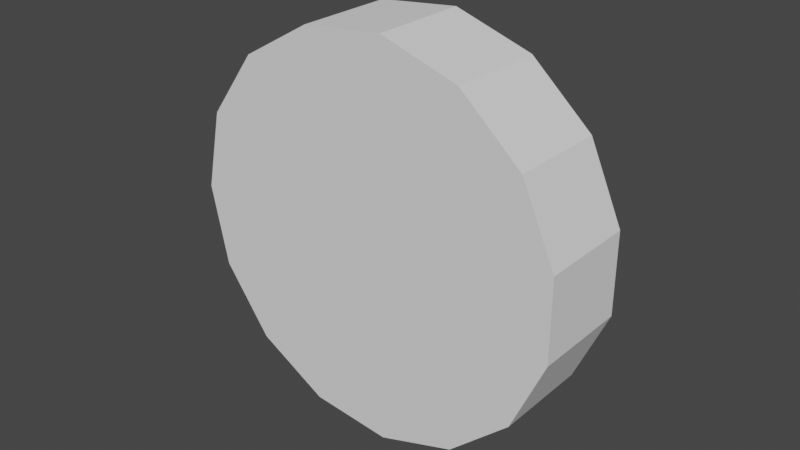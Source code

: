 # Source: Wheel.blend  (saved by Blender 2.93.20; exported with 4.5.12 LTS)
import bpy
from mathutils import Matrix  # noqa: F401  (used for matrix-valued properties, if any)

bpy.ops.wm.read_factory_settings(use_empty=True)
scene = bpy.context.scene
scene.name = 'Scene'

# ---- collections
col_collection = bpy.data.collections.new('Collection'); scene.collection.children.link(col_collection)

# ---- world
world_world = bpy.data.worlds.new('World'); scene.world = world_world
world_world.use_nodes = True; world_world.node_tree.nodes.clear()
_N = world_world.node_tree.nodes; _L = world_world.node_tree.links
n0 = _N.new('ShaderNodeOutputWorld'); n0.name = 'World Output'; n0.location = (300, 300)
n1 = _N.new('ShaderNodeBackground'); n1.name = 'Background'; n1.location = (10, 300)
n1.inputs[0].default_value = (0.05088, 0.05088, 0.05088, 1.0)
_L.new(n1.outputs[0], n0.inputs[0])
n0.is_active_output = True
world_world.color = (0.05088, 0.05088, 0.05088)
world_world.use_sun_shadow = False
world_world.sun_shadow_jitter_overblur = 0.0

# ---- meshes
me_cylinder_004 = bpy.data.meshes.new('Cylinder.004')
me_cylinder_004.from_pydata([(0.0, 2.0, -0.5), (0.0, 2.0, 0.5), (0.8135, 1.827, -0.5), (0.8135, 1.827, 0.5), (1.486, 1.338, -0.5), (1.486, 1.338, 0.5), (1.902, 0.618, -0.5), (1.902, 0.618, 0.5), (1.989, -0.2091, -0.5), (1.989, -0.2091, 0.5), (1.732, -1.0, -0.5), (1.732, -1.0, 0.5), (1.176, -1.618, -0.5), (1.176, -1.618, 0.5), (0.4158, -1.956, -0.5), (0.4158, -1.956, 0.5), (-0.4158, -1.956, -0.5), (-0.4158, -1.956, 0.5), (-1.176, -1.618, -0.5), (-1.176, -1.618, 0.5), (-1.732, -1.0, -0.5), (-1.732, -1.0, 0.5), (-1.989, -0.2091, -0.5), (-1.989, -0.2091, 0.5), (-1.902, 0.618, -0.5), (-1.902, 0.618, 0.5), (-1.486, 1.338, -0.5), (-1.486, 1.338, 0.5), (-0.8135, 1.827, -0.5), (-0.8135, 1.827, 0.5)], [], [(0, 1, 3, 2), (2, 3, 5, 4), (4, 5, 7, 6), (6, 7, 9, 8), (8, 9, 11, 10), (10, 11, 13, 12), (12, 13, 15, 14), (14, 15, 17, 16), (16, 17, 19, 18), (18, 19, 21, 20), (20, 21, 23, 22), (22, 23, 25, 24), (24, 25, 27, 26), (3, 1, 29, 27, 25, 23, 21, 19, 17, 15, 13, 11, 9, 7, 5), (26, 27, 29, 28), (28, 29, 1, 0), (0, 2, 4, 6, 8, 10, 12, 14, 16, 18, 20, 22, 24, 26, 28)])
_uv = me_cylinder_004.uv_layers.new(name='UVMap')
_uv.uv.foreach_set('vector', [1.0, 0.5, 1.0, 1.0, 0.9333, 1.0, 0.9333, 0.5, 0.9333, 0.5, 0.9333, 1.0, 0.8667, 1.0, 0.8667, 0.5, 0.8667, 0.5, 0.8667, 1.0, 0.8, 1.0, 0.8, 0.5, 0.8, 0.5, 0.8, 1.0, 0.7333, 1.0, 0.7333, 0.5, 0.7333, 0.5, 0.7333, 1.0, 0.6667, 1.0, 0.6667, 0.5, 0.6667, 0.5, 0.6667, 1.0, 0.6, 1.0, 0.6, 0.5, 0.6, 0.5, 0.6, 1.0, 0.5333, 1.0, 0.5333, 0.5, 0.5333, 0.5, 0.5333, 1.0, 0.4667, 1.0, 0.4667, 0.5, 0.4667, 0.5, 0.4667, 1.0, 0.4, 1.0, 0.4, 0.5, 0.4, 0.5, 0.4, 1.0, 0.3333, 1.0, 0.3333, 0.5, 0.3333, 0.5, 0.3333, 1.0, 0.2667, 1.0, 0.2667, 0.5, 0.2667, 0.5, 0.2667, 1.0, 0.2, 1.0, 0.2, 0.5, 0.2, 0.5, 0.2, 1.0, 0.1333, 1.0, 0.1333, 0.5, 0.3476, 0.4693, 0.25, 0.49, 0.1524, 0.4693, 0.07165, 0.4106, 0.02175, 0.3242, 0.01131, 0.2249, 0.04215, 0.13, 0.1089, 0.05584, 0.2001, 0.01524, 0.2999, 0.01524, 0.3911, 0.05584, 0.4578, 0.13, 0.4887, 0.2249, 0.4783, 0.3242, 0.4284, 0.4106, 0.1333, 0.5, 0.1333, 1.0, 0.06667, 1.0, 0.06667, 0.5, 0.06667, 0.5, 0.06667, 1.0, 4.47e-08, 1.0, 4.47e-08, 0.5, 0.75, 0.49, 0.8476, 0.4693, 0.9284, 0.4106, 0.9783, 0.3242, 0.9887, 0.2249, 0.9578, 0.13, 0.8911, 0.05584, 0.7999, 0.01524, 0.7001, 0.01524, 0.6089, 0.05584, 0.5422, 0.13, 0.5113, 0.2249, 0.5217, 0.3242, 0.5716, 0.4106, 0.6524, 0.4693])
me_cylinder_004.use_remesh_fix_poles = True
me_cylinder_004.use_remesh_preserve_attributes = False
me_cylinder_004.update()

# ---- objects
ob_cylinder = bpy.data.objects.new('Cylinder', me_cylinder_004)

# ---- transforms, parenting, visibility, modifiers, constraints
ob_cylinder.location = (0.0, 0.0, 0.0)
ob_cylinder.rotation_euler = (1.571, 0.1047, 0.0)

# ---- collection membership
col_collection.objects.link(ob_cylinder)

# ---- scene / render settings (as saved in the file)
scene.frame_start = 1; scene.frame_end = 250; scene.frame_set(10)
scene.render.engine = 'BLENDER_EEVEE_NEXT'
scene.cycles.use_denoising = False
scene.cycles.samples = 128
scene.cycles.sampling_pattern = 'TABULATED_SOBOL'
scene.cycles.use_adaptive_sampling = False
scene.cycles.use_light_tree = False
scene.view_settings.view_transform = 'Filmic'
bpy.context.view_layer.update()

# ---- added for rendering (the .blend has no active camera and no usable light): camera, sun
cam_auto = bpy.data.cameras.new('AutoCamera')
cam_auto.lens = 50.0
cam_auto.sensor_width = 36.0
cam_auto.clip_end = 1000.0
ob_auto_camera = bpy.data.objects.new('AutoCamera', cam_auto)
scene.collection.objects.link(ob_auto_camera)
ob_auto_camera.location = (5.78193, -6.93558, 4.64545)
ob_auto_camera.rotation_euler = (1.09748, -7.21219e-08, 0.694738)
scene.camera = ob_auto_camera
light_auto_sun = bpy.data.lights.new('AutoSun', 'SUN')
light_auto_sun.energy = 3.0
light_auto_sun.angle = 0.0523599
ob_auto_sun = bpy.data.objects.new('AutoSun', light_auto_sun)
scene.collection.objects.link(ob_auto_sun)
ob_auto_sun.rotation_euler = (0.872665, 0.174533, 0.523599)
bpy.context.view_layer.update()
